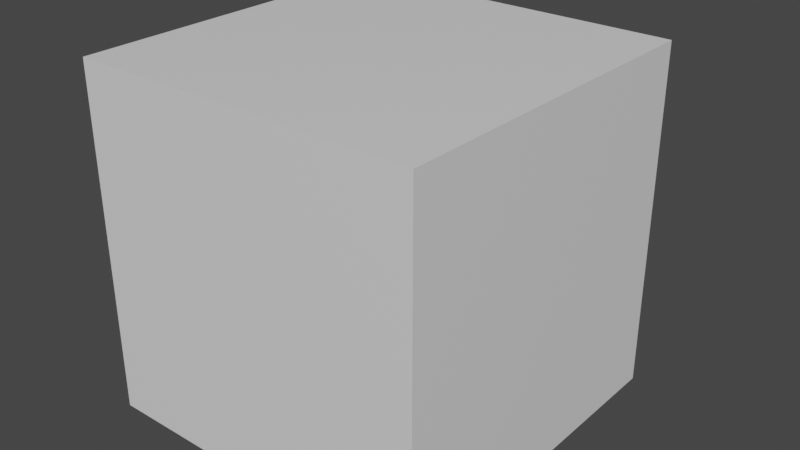 # Source: oven.blend  (saved by Blender 2.80.75; exported with 4.5.12 LTS)
import bpy
from mathutils import Matrix  # noqa: F401  (used for matrix-valued properties, if any)

bpy.ops.wm.read_factory_settings(use_empty=True)
scene = bpy.context.scene
scene.name = 'Scene'

# ---- collections
col_collection = bpy.data.collections.new('Collection'); scene.collection.children.link(col_collection)

# ---- materials (node trees are filled in below, after node groups)
mat_material = bpy.data.materials.new('Material')
mat_material.alpha_threshold = 0.0
mat_material.use_transparent_shadow = False
mat_material.line_color = (0.0, 0.0, 0.0, 1.0)

# ---- material node trees
mat_material.use_nodes = True; mat_material.node_tree.nodes.clear()
_N = mat_material.node_tree.nodes; _L = mat_material.node_tree.links
n0 = _N.new('ShaderNodeOutputMaterial'); n0.name = 'Material Output'; n0.location = (300, 300)
n1 = _N.new('ShaderNodeBsdfPrincipled'); n1.name = 'Principled BSDF'; n1.location = (10, 300)
n1.distribution = 'GGX'
n1.subsurface_method = 'BURLEY'
n1.inputs[2].default_value = 0.4
n1.inputs[3].default_value = 1.45
n1.inputs[27].default_value = (0.0, 0.0, 0.0, 1.0)
n1.inputs[28].default_value = 1.0
_L.new(n1.outputs[0], n0.inputs[0])
n0.is_active_output = True

# ---- world
world_world = bpy.data.worlds.new('World'); scene.world = world_world
world_world.use_nodes = True; world_world.node_tree.nodes.clear()
_N = world_world.node_tree.nodes; _L = world_world.node_tree.links
n0 = _N.new('ShaderNodeOutputWorld'); n0.name = 'World Output'; n0.location = (300, 300)
n1 = _N.new('ShaderNodeBackground'); n1.name = 'Background'; n1.location = (10, 300)
n1.inputs[0].default_value = (0.05088, 0.05088, 0.05088, 1.0)
_L.new(n1.outputs[0], n0.inputs[0])
n0.is_active_output = True
world_world.color = (0.05088, 0.05088, 0.05088)
world_world.use_sun_shadow = False
world_world.sun_shadow_jitter_overblur = 0.0

# ---- meshes
me_cube = bpy.data.meshes.new('Cube')
me_cube.from_pydata([(1.0, 0.8, 2.0), (1.0, 0.8, 0.0), (1.0, -1.0, 2.0), (1.0, -1.0, 0.0), (-1.0, 0.8, 2.0), (-1.0, 0.8, 0.0), (-1.0, -1.0, 2.0), (-1.0, -1.0, 0.0), (0.8376, 0.8, 0.1624), (-0.8376, 0.8, 0.1624), (0.8376, 0.8, 1.838), (-0.8376, 0.8, 1.838), (0.8376, -0.4033, 0.1624), (-0.8376, -0.4033, 0.1624), (0.8376, -0.4033, 1.838), (-0.8376, -0.4033, 1.838), (-0.8513, -0.4459, 0.7283), (-0.8513, -0.4459, 0.8697), (-0.8513, 0.714, 0.7283), (-0.8513, 0.714, 0.8697), (0.8513, -0.4459, 0.7283), (0.8513, -0.4459, 0.8697), (0.8513, 0.714, 0.7283), (0.8513, 0.714, 0.8697)], [], [(0, 4, 6, 2), (3, 2, 6, 7), (7, 6, 4, 5), (5, 1, 3, 7), (1, 0, 2, 3), (5, 4, 11, 9), (9, 11, 15, 13), (1, 5, 9, 8), (4, 0, 10, 11), (0, 1, 8, 10), (13, 15, 14, 12), (8, 9, 13, 12), (11, 10, 14, 15), (10, 8, 12, 14), (18, 19, 23, 22), (18, 22, 20, 16), (23, 19, 17, 21)])
_uv = me_cube.uv_layers.new(name='UVMap')
_uv.uv.foreach_set('vector', [0.375, 0.0, 0.625, 0.0, 0.625, 0.25, 0.375, 0.25, 0.375, 0.25, 0.625, 0.25, 0.625, 0.5, 0.375, 0.5, 0.375, 0.5, 0.625, 0.5, 0.625, 0.75, 0.375, 0.75, 0.375, 0.75, 0.625, 0.75, 0.625, 1.0, 0.375, 1.0, 0.125, 0.5, 0.375, 0.5, 0.375, 0.75, 0.125, 0.75, 0.375, 0.75, 0.625, 0.75, 0.625, 0.75, 0.375, 0.75, 0.375, 0.75, 0.625, 0.75, 0.625, 0.75, 0.375, 0.75, 0.625, 0.75, 0.375, 0.75, 0.375, 0.75, 0.625, 0.75, 0.625, 0.0, 0.375, 0.0, 0.375, 0.0, 0.625, 0.0, 0.375, 0.5, 0.125, 0.5, 0.125, 0.5, 0.375, 0.5, 0.625, 0.5, 0.875, 0.5, 0.875, 0.75, 0.625, 0.75, 0.625, 0.75, 0.375, 0.75, 0.375, 0.75, 0.625, 0.75, 0.625, 0.0, 0.375, 0.0, 0.375, 0.0, 0.625, 0.0, 0.375, 0.5, 0.125, 0.5, 0.125, 0.5, 0.375, 0.5, 0.375, 0.25, 0.625, 0.25, 0.625, 0.5, 0.375, 0.5, 0.125, 0.5, 0.375, 0.5, 0.375, 0.75, 0.125, 0.75, 0.625, 0.5, 0.875, 0.5, 0.875, 0.75, 0.625, 0.75])
me_cube.materials.append(mat_material)
me_cube.use_remesh_preserve_volume = False
me_cube.use_remesh_preserve_attributes = False
me_cube.use_mirror_vertex_groups = False
me_cube.update()
me_cube_001 = bpy.data.meshes.new('Cube.001')
me_cube_001.from_pydata([(0.5447, 0.9746, 0.6504), (0.5447, 0.9746, 0.7629), (0.5447, 1.246, 0.6504), (0.5447, 1.246, 0.7629), (0.6572, 0.9746, 0.6504), (0.6572, 0.9746, 0.7629), (0.6572, 1.246, 0.6504), (0.6572, 1.246, 0.7629), (0.5447, 1.118, 0.6504), (0.5447, 1.118, 0.7629), (0.6572, 1.118, 0.6504), (0.6572, 1.118, 0.7629), (-0.5447, 0.9746, 0.6504), (-0.5447, 0.9746, 0.7629), (-0.5447, 1.246, 0.6504), (-0.5447, 1.246, 0.7629), (-0.6572, 0.9746, 0.6504), (-0.6572, 0.9746, 0.7629), (-0.6572, 1.246, 0.6504), (-0.6572, 1.246, 0.7629), (-0.5447, 1.118, 0.6504), (-0.5447, 1.118, 0.7629), (-0.6572, 1.118, 0.6504), (-0.6572, 1.118, 0.7629), (0.0, 1.118, 0.7629), (0.0, 1.246, 0.7629), (0.0, 1.246, 0.6504), (0.0, 1.118, 0.6504)], [], [(3, 2, 26, 25), (2, 3, 7, 6), (10, 11, 5, 4), (4, 5, 1, 0), (8, 10, 4, 0), (11, 9, 1, 5), (7, 3, 9, 11), (2, 6, 10, 8), (6, 7, 11, 10), (0, 1, 9, 8), (2, 8, 27, 26), (8, 9, 24, 27), (9, 3, 25, 24), (15, 25, 26, 14), (14, 18, 19, 15), (22, 16, 17, 23), (16, 12, 13, 17), (20, 12, 16, 22), (23, 17, 13, 21), (19, 23, 21, 15), (14, 20, 22, 18), (18, 22, 23, 19), (12, 20, 21, 13), (27, 26, 25, 24), (14, 26, 27, 20), (20, 27, 24, 21), (21, 24, 25, 15)])
_uv = me_cube_001.uv_layers.new(name='UVMap')
_uv.uv.foreach_set('vector', [0.625, 0.25, 0.375, 0.25, 0.375, 0.25, 0.625, 0.25, 0.375, 0.25, 0.625, 0.25, 0.625, 0.5, 0.375, 0.5, 0.375, 0.6, 0.625, 0.6, 0.625, 0.75, 0.375, 0.75, 0.375, 0.75, 0.625, 0.75, 0.625, 1.0, 0.375, 1.0, 0.125, 0.6, 0.375, 0.6, 0.375, 0.75, 0.125, 0.75, 0.625, 0.6, 0.875, 0.6, 0.875, 0.75, 0.625, 0.75, 0.625, 0.5, 0.875, 0.5, 0.875, 0.6, 0.625, 0.6, 0.125, 0.5, 0.375, 0.5, 0.375, 0.6, 0.125, 0.6, 0.375, 0.5, 0.625, 0.5, 0.625, 0.6, 0.375, 0.6, 0.375, 0.0, 0.625, 0.0, 0.625, 0.15, 0.375, 0.15, 0.125, 0.5, 0.125, 0.6, 0.125, 0.6, 0.125, 0.5, 0.375, 0.15, 0.625, 0.15, 0.625, 0.15, 0.375, 0.15, 0.875, 0.6, 0.875, 0.5, 0.875, 0.5, 0.875, 0.6, 0.625, 0.25, 0.625, 0.25, 0.375, 0.25, 0.375, 0.25, 0.375, 0.25, 0.375, 0.5, 0.625, 0.5, 0.625, 0.25, 0.375, 0.6, 0.375, 0.75, 0.625, 0.75, 0.625, 0.6, 0.375, 0.75, 0.375, 1.0, 0.625, 1.0, 0.625, 0.75, 0.125, 0.6, 0.125, 0.75, 0.375, 0.75, 0.375, 0.6, 0.625, 0.6, 0.625, 0.75, 0.875, 0.75, 0.875, 0.6, 0.625, 0.5, 0.625, 0.6, 0.875, 0.6, 0.875, 0.5, 0.125, 0.5, 0.125, 0.6, 0.375, 0.6, 0.375, 0.5, 0.375, 0.5, 0.375, 0.6, 0.625, 0.6, 0.625, 0.5, 0.375, 0.0, 0.375, 0.15, 0.625, 0.15, 0.625, 0.0, 0.375, 0.15, 0.375, 0.25, 0.625, 0.25, 0.625, 0.15, 0.125, 0.5, 0.125, 0.5, 0.125, 0.6, 0.125, 0.6, 0.375, 0.15, 0.375, 0.15, 0.625, 0.15, 0.625, 0.15, 0.875, 0.6, 0.875, 0.6, 0.875, 0.5, 0.875, 0.5])
me_cube_001.use_remesh_preserve_volume = False
me_cube_001.use_remesh_preserve_attributes = False
me_cube_001.use_mirror_vertex_groups = False
me_cube_001.update()
me_cube_002 = bpy.data.meshes.new('Cube.002')
me_cube_002.from_pydata([(1.0, 1.0, 2.0), (1.0, 1.0, 0.0), (0.7, 1.0, 1.578), (0.7, 1.0, 0.4221), (-1.0, 1.0, 2.0), (-1.0, 1.0, 0.0), (0.0, 1.0, 2.0), (0.0, 1.0, 0.0), (-0.7, 1.0, 1.578), (-0.7, 1.0, 0.4221), (0.0, 1.0, 1.578), (0.0, 1.0, 0.4221), (1.0, 0.8, 2.0), (1.0, 0.8, 0.0), (0.7, 0.8, 1.578), (0.7, 0.8, 0.4221), (1.0, 0.9, 2.0), (1.0, 0.9, 0.0), (-1.0, 0.8, 2.0), (-1.0, 0.8, 0.0), (0.0, 0.8, 2.0), (0.0, 0.8, 0.0), (-0.7, 0.8, 1.578), (-0.7, 0.8, 0.4221), (0.0, 0.8, 1.578), (0.0, 0.8, 0.4221), (-1.0, 0.9, 2.0), (-1.0, 0.9, 0.0), (0.0, 0.9, 0.0), (0.0, 0.9, 2.0)], [], [(0, 1, 3, 2), (1, 7, 11, 3), (6, 0, 2, 10), (0, 6, 29, 16), (1, 0, 16, 17), (7, 1, 17, 28), (4, 8, 9, 5), (5, 9, 11, 7), (6, 10, 8, 4), (4, 26, 29, 6), (5, 27, 26, 4), (7, 28, 27, 5), (12, 14, 15, 13), (13, 15, 25, 21), (20, 24, 14, 12), (12, 16, 29, 20), (13, 17, 16, 12), (21, 28, 17, 13), (18, 19, 23, 22), (19, 21, 25, 23), (20, 18, 22, 24), (18, 20, 29, 26), (19, 18, 26, 27), (21, 19, 27, 28), (3, 11, 9, 23, 25, 15), (3, 15, 14, 2), (10, 2, 14, 24, 22, 8), (9, 8, 22, 23)])
_uv = me_cube_002.uv_layers.new(name='UVMap')
_uv.uv.foreach_set('vector', [0.625, 0.75, 0.375, 0.75, 0.375, 0.75, 0.625, 0.75, 0.625, 0.25, 0.5, 0.25, 0.5, 0.25, 0.625, 0.25, 0.5, 0.0, 0.375, 0.0, 0.375, 0.0, 0.5, 0.0, 0.375, 0.0, 0.5, 0.0, 0.5, 0.125, 0.375, 0.125, 0.375, 0.75, 0.625, 0.75, 0.625, 0.875, 0.375, 0.875, 0.5, 0.25, 0.625, 0.25, 0.625, 0.375, 0.5, 0.375, 0.625, 0.75, 0.625, 0.75, 0.375, 0.75, 0.375, 0.75, 0.625, 0.25, 0.625, 0.25, 0.5, 0.25, 0.5, 0.25, 0.5, 0.0, 0.5, 0.0, 0.375, 0.0, 0.375, 0.0, 0.375, 0.0, 0.375, 0.125, 0.5, 0.125, 0.5, 0.0, 0.375, 0.75, 0.375, 0.875, 0.625, 0.875, 0.625, 0.75, 0.5, 0.25, 0.5, 0.375, 0.625, 0.375, 0.625, 0.25, 0.625, 0.75, 0.625, 0.75, 0.375, 0.75, 0.375, 0.75, 0.625, 0.25, 0.625, 0.25, 0.5, 0.25, 0.5, 0.25, 0.5, 0.0, 0.5, 0.0, 0.375, 0.0, 0.375, 0.0, 0.375, 0.0, 0.375, 0.125, 0.5, 0.125, 0.5, 0.0, 0.375, 0.75, 0.375, 0.875, 0.625, 0.875, 0.625, 0.75, 0.5, 0.25, 0.5, 0.375, 0.625, 0.375, 0.625, 0.25, 0.625, 0.75, 0.375, 0.75, 0.375, 0.75, 0.625, 0.75, 0.625, 0.25, 0.5, 0.25, 0.5, 0.25, 0.625, 0.25, 0.5, 0.0, 0.375, 0.0, 0.375, 0.0, 0.5, 0.0, 0.375, 0.0, 0.5, 0.0, 0.5, 0.125, 0.375, 0.125, 0.375, 0.75, 0.625, 0.75, 0.625, 0.875, 0.375, 0.875, 0.5, 0.25, 0.625, 0.25, 0.625, 0.375, 0.5, 0.375, 0.625, 0.25, 0.5, 0.25, 0.625, 0.25, 0.625, 0.25, 0.5, 0.25, 0.625, 0.25, 0.625, 0.25, 0.625, 0.25, 0.625, 0.75, 0.625, 0.75, 0.5, 0.0, 0.625, 0.75, 0.375, 0.0, 0.5, 0.0, 0.375, 0.0, 0.375, 0.0, 0.625, 0.25, 0.375, 0.0, 0.625, 0.75, 0.625, 0.25])
me_cube_002.materials.append(mat_material)
me_cube_002.use_remesh_preserve_volume = False
me_cube_002.use_remesh_preserve_attributes = False
me_cube_002.use_mirror_vertex_groups = False
me_cube_002.update()
me_cube_003 = bpy.data.meshes.new('Cube.003')
me_cube_003.from_pydata([(-0.798, 0.8527, 0.198), (-0.798, 0.8527, 1.765), (-0.798, 0.9527, 0.198), (-0.798, 0.9527, 1.765), (0.7692, 0.8527, 0.198), (0.7692, 0.8527, 1.765), (0.7692, 0.9527, 0.198), (0.7692, 0.9527, 1.765)], [], [(0, 1, 3, 2), (2, 3, 7, 6), (6, 7, 5, 4), (4, 5, 1, 0), (2, 6, 4, 0), (7, 3, 1, 5)])
_uv = me_cube_003.uv_layers.new(name='UVMap')
_uv.uv.foreach_set('vector', [0.375, 0.0, 0.625, 0.0, 0.625, 0.25, 0.375, 0.25, 0.375, 0.25, 0.625, 0.25, 0.625, 0.5, 0.375, 0.5, 0.375, 0.5, 0.625, 0.5, 0.625, 0.75, 0.375, 0.75, 0.375, 0.75, 0.625, 0.75, 0.625, 1.0, 0.375, 1.0, 0.125, 0.5, 0.375, 0.5, 0.375, 0.75, 0.125, 0.75, 0.625, 0.5, 0.875, 0.5, 0.875, 0.75, 0.625, 0.75])
me_cube_003.materials.append(mat_material)
me_cube_003.use_remesh_preserve_volume = False
me_cube_003.use_remesh_preserve_attributes = False
me_cube_003.use_mirror_vertex_groups = False
me_cube_003.update()

# ---- objects
ob_oven = bpy.data.objects.new('oven', me_cube)
ob_oven_handle = bpy.data.objects.new('oven.handle', me_cube_001)
ob_oven_door = bpy.data.objects.new('oven.door', me_cube_002)
ob_oven_window = bpy.data.objects.new('oven.window', me_cube_003)

# ---- transforms, parenting, visibility, modifiers, constraints
ob_oven.location = (0.0, 0.0, 0.0)
ob_oven.lock_rotations_4d = False
ob_oven.empty_display_type = 'ARROWS'
ob_oven.lineart.crease_threshold = 0.0
ob_oven_handle.parent = ob_oven_door
ob_oven_handle.location = (0.0, 0.0, 1.0)
ob_oven_handle.lineart.crease_threshold = 0.0
ob_oven_door.location = (0.0, 0.0, 0.0)
ob_oven_door.lock_rotations_4d = False
ob_oven_door.empty_display_type = 'ARROWS'
ob_oven_door.lineart.crease_threshold = 0.0
ob_oven_window.parent = ob_oven_door
ob_oven_window.location = (0.0, 0.0, 0.0)
ob_oven_window.lock_rotations_4d = False
ob_oven_window.empty_display_type = 'ARROWS'
ob_oven_window.lineart.crease_threshold = 0.0

# ---- collection membership
col_collection.objects.link(ob_oven)
col_collection.objects.link(ob_oven_handle)
col_collection.objects.link(ob_oven_door)
col_collection.objects.link(ob_oven_window)

# ---- scene / render settings (as saved in the file)
scene.frame_start = 1; scene.frame_end = 250; scene.frame_set(0)
scene.render.engine = 'BLENDER_EEVEE_NEXT'
scene.cycles.use_denoising = False
scene.cycles.samples = 128
scene.cycles.sampling_pattern = 'TABULATED_SOBOL'
scene.cycles.use_adaptive_sampling = False
scene.cycles.use_light_tree = False
scene.view_settings.view_transform = 'Filmic'
bpy.context.view_layer.update()

# ---- added for rendering (the .blend has no active camera and no usable light): camera, sun
cam_auto = bpy.data.cameras.new('AutoCamera')
cam_auto.lens = 50.0
cam_auto.sensor_width = 36.0
cam_auto.clip_end = 1000.0
ob_auto_camera = bpy.data.objects.new('AutoCamera', cam_auto)
scene.collection.objects.link(ob_auto_camera)
ob_auto_camera.location = (3.34151, -3.88694, 3.67321)
ob_auto_camera.rotation_euler = (1.09748, -7.21219e-08, 0.694738)
scene.camera = ob_auto_camera
light_auto_sun = bpy.data.lights.new('AutoSun', 'SUN')
light_auto_sun.energy = 3.0
light_auto_sun.angle = 0.0523599
ob_auto_sun = bpy.data.objects.new('AutoSun', light_auto_sun)
scene.collection.objects.link(ob_auto_sun)
ob_auto_sun.rotation_euler = (0.872665, 0.174533, 0.523599)
bpy.context.view_layer.update()
